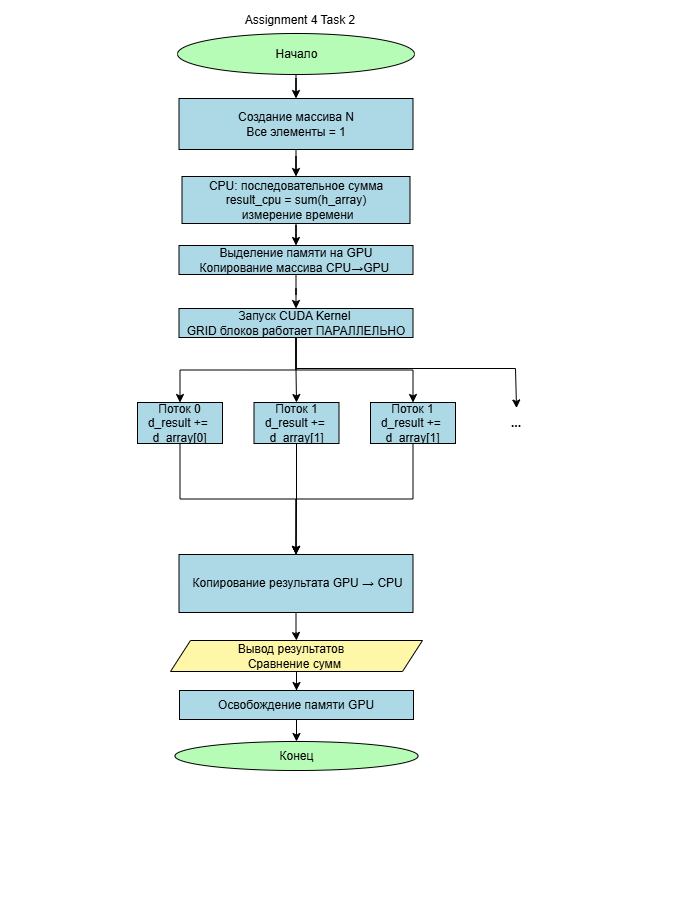

The diagram above was exported from draw.io. Its source (the exported page's mxGraphModel, read from the mxfile embedded in the PNG):
<mxGraphModel dx="960" dy="477" grid="0" gridSize="10" guides="1" tooltips="1" connect="1" arrows="1" fold="1" page="1" pageScale="1" pageWidth="700" pageHeight="900" background="light-dark(#000000,#FFFFFF)" math="0" shadow="0">
  <root>
    <mxCell id="0" />
    <mxCell id="1" parent="0" />
    <mxCell id="doy44mVqO59pjQrLM7yg-3" edge="1" parent="1" source="doy44mVqO59pjQrLM7yg-1" style="edgeStyle=orthogonalEdgeStyle;rounded=0;orthogonalLoop=1;jettySize=auto;html=1;strokeColor=light-dark(#000000,#000000);" target="doy44mVqO59pjQrLM7yg-2" value="">
      <mxGeometry relative="1" as="geometry" />
    </mxCell>
    <mxCell id="doy44mVqO59pjQrLM7yg-1" parent="1" style="ellipse;html=1;labelBackgroundColor=none;fillColor=light-dark(#FFFFFF,#B6FCB6);fontColor=light-dark(#000000,#000000);strokeColor=light-dark(#000000,#000000);" value="Начало" vertex="1">
      <mxGeometry height="41" width="237" x="177" y="33" as="geometry" />
    </mxCell>
    <mxCell id="H-YSsGn8ZeCYWvAc8pk7-2" edge="1" parent="1" source="doy44mVqO59pjQrLM7yg-2" style="edgeStyle=orthogonalEdgeStyle;rounded=0;orthogonalLoop=1;jettySize=auto;html=1;strokeColor=light-dark(#000000,#000000);" target="f95iATNivPdHY9cF_3IA-4" value="">
      <mxGeometry relative="1" as="geometry" />
    </mxCell>
    <mxCell id="doy44mVqO59pjQrLM7yg-2" parent="1" style="whiteSpace=wrap;html=1;fontColor=light-dark(#000000,#000000);fillColor=light-dark(#FFFFFF,#ADD8E6);strokeColor=light-dark(#000000,#000000);" value="Создание массива N&lt;br&gt;Все элементы = 1" vertex="1">
      <mxGeometry height="51" width="234" x="178.5" y="98" as="geometry" />
    </mxCell>
    <mxCell id="coULOOPrYOhBQE1Ny3B1-64" edge="1" parent="1" style="edgeStyle=orthogonalEdgeStyle;rounded=0;orthogonalLoop=1;jettySize=auto;html=1;" value="">
      <mxGeometry relative="1" as="geometry">
        <mxPoint x="420" y="643" as="sourcePoint" />
        <mxPoint x="575.5" y="787" as="targetPoint" />
      </mxGeometry>
    </mxCell>
    <mxCell id="coULOOPrYOhBQE1Ny3B1-61" parent="1" style="ellipse;whiteSpace=wrap;html=1;fillColor=light-dark(#FFFFFF,#B6FCB6);fontColor=light-dark(#000000,#000000);strokeColor=light-dark(#000000,#000000);" value="Конец" vertex="1">
      <mxGeometry height="29" width="243" x="174.5" y="741" as="geometry" />
    </mxCell>
    <mxCell id="coULOOPrYOhBQE1Ny3B1-65" parent="1" style="text;html=1;whiteSpace=wrap;strokeColor=none;fillColor=none;align=center;verticalAlign=middle;rounded=0;fontColor=light-dark(#000000,#000000);" value="Assignment 4 Task 2" vertex="1">
      <mxGeometry height="30" width="214" x="193" y="5" as="geometry" />
    </mxCell>
    <mxCell id="H-YSsGn8ZeCYWvAc8pk7-14" edge="1" parent="1" source="f95iATNivPdHY9cF_3IA-4" style="edgeStyle=orthogonalEdgeStyle;rounded=0;orthogonalLoop=1;jettySize=auto;html=1;strokeColor=light-dark(#000000,#000000);" target="H-YSsGn8ZeCYWvAc8pk7-13" value="">
      <mxGeometry relative="1" as="geometry" />
    </mxCell>
    <mxCell id="f95iATNivPdHY9cF_3IA-4" parent="1" style="whiteSpace=wrap;html=1;fillColor=light-dark(#FFFFFF,#ADD8E6);strokeColor=light-dark(#000000,#000000);fontColor=light-dark(#000000,#000000);" value="CPU: последовательное сумма&lt;div&gt;result_cpu = sum(h_array)&lt;/div&gt;&lt;div&gt;&amp;nbsp;измерение времени&lt;/div&gt;" vertex="1">
      <mxGeometry height="47" width="228" x="181.5" y="176" as="geometry" />
    </mxCell>
    <mxCell id="H-YSsGn8ZeCYWvAc8pk7-25" edge="1" parent="1" source="-J9gJxN7wvMik5HG6t_z-2" style="edgeStyle=orthogonalEdgeStyle;rounded=0;orthogonalLoop=1;jettySize=auto;html=1;strokeColor=light-dark(#000000,#000000);" target="H-YSsGn8ZeCYWvAc8pk7-23" value="">
      <mxGeometry relative="1" as="geometry" />
    </mxCell>
    <mxCell id="-J9gJxN7wvMik5HG6t_z-2" parent="1" style="whiteSpace=wrap;html=1;fillColor=light-dark(#FFFFFF,#ADD8E6);strokeColor=light-dark(#000000,#000000);fontColor=light-dark(#000000,#000000);" value="Поток 0&lt;div&gt;d_result +=&amp;nbsp;&lt;/div&gt;&lt;div&gt;d_array[0]&lt;/div&gt;" vertex="1">
      <mxGeometry height="41" width="85" x="137" y="402" as="geometry" />
    </mxCell>
    <mxCell id="H-YSsGn8ZeCYWvAc8pk7-29" edge="1" parent="1" source="H-YSsGn8ZeCYWvAc8pk7-5" style="edgeStyle=orthogonalEdgeStyle;rounded=0;orthogonalLoop=1;jettySize=auto;html=1;strokeColor=light-dark(#000000,#000000);" target="H-YSsGn8ZeCYWvAc8pk7-24" value="">
      <mxGeometry relative="1" as="geometry" />
    </mxCell>
    <mxCell id="H-YSsGn8ZeCYWvAc8pk7-5" parent="1" style="shape=parallelogram;perimeter=parallelogramPerimeter;whiteSpace=wrap;html=1;fixedSize=1;fillColor=light-dark(#FFFFFF,#FFF7A8);strokeColor=light-dark(#000000,#000000);fontColor=light-dark(#000000,#000000);" value="Вывод результатов&amp;nbsp; &amp;nbsp;&lt;div&gt;Сравнение сумм&amp;nbsp;&lt;/div&gt;" vertex="1">
      <mxGeometry height="31" width="252" x="170" y="640" as="geometry" />
    </mxCell>
    <mxCell id="x784M9ZzJXAXV_fJw6xJ-17" edge="1" parent="1" source="H-YSsGn8ZeCYWvAc8pk7-13" style="edgeStyle=orthogonalEdgeStyle;rounded=0;orthogonalLoop=1;jettySize=auto;html=1;strokeColor=light-dark(#000000,#000000);" target="H-YSsGn8ZeCYWvAc8pk7-18" value="">
      <mxGeometry relative="1" as="geometry" />
    </mxCell>
    <mxCell id="H-YSsGn8ZeCYWvAc8pk7-13" parent="1" style="whiteSpace=wrap;html=1;fontColor=light-dark(#000000,#000000);fillColor=light-dark(#FFFFFF,#ADD8E6);strokeColor=light-dark(#000000,#000000);" value="Выделение памяти на GPU&lt;div&gt;Копирование массива CPU→GPU&amp;nbsp;&lt;/div&gt;" vertex="1">
      <mxGeometry height="29" width="234" x="178.5" y="245" as="geometry" />
    </mxCell>
    <mxCell id="H-YSsGn8ZeCYWvAc8pk7-32" edge="1" parent="1" style="edgeStyle=orthogonalEdgeStyle;rounded=0;orthogonalLoop=1;jettySize=auto;html=1;" value="">
      <mxGeometry relative="1" as="geometry">
        <mxPoint x="303" y="334.03703703703695" as="sourcePoint" />
        <mxPoint x="334" y="336.03703703703707" as="targetPoint" />
      </mxGeometry>
    </mxCell>
    <mxCell id="H-YSsGn8ZeCYWvAc8pk7-22" edge="1" parent="1" source="H-YSsGn8ZeCYWvAc8pk7-18" style="edgeStyle=orthogonalEdgeStyle;rounded=0;orthogonalLoop=1;jettySize=auto;html=1;exitX=0.5;exitY=1;exitDx=0;exitDy=0;entryX=0.5;entryY=0;entryDx=0;entryDy=0;strokeColor=light-dark(#000000,#000000);" target="-J9gJxN7wvMik5HG6t_z-2">
      <mxGeometry relative="1" as="geometry" />
    </mxCell>
    <mxCell id="x784M9ZzJXAXV_fJw6xJ-10" edge="1" parent="1" source="H-YSsGn8ZeCYWvAc8pk7-18" style="edgeStyle=orthogonalEdgeStyle;rounded=0;orthogonalLoop=1;jettySize=auto;html=1;exitX=0.5;exitY=1;exitDx=0;exitDy=0;entryX=0.5;entryY=0;entryDx=0;entryDy=0;strokeColor=light-dark(#000000,#000000);" target="x784M9ZzJXAXV_fJw6xJ-8">
      <mxGeometry relative="1" as="geometry" />
    </mxCell>
    <mxCell id="x784M9ZzJXAXV_fJw6xJ-11" edge="1" parent="1" source="H-YSsGn8ZeCYWvAc8pk7-18" style="edgeStyle=orthogonalEdgeStyle;rounded=0;orthogonalLoop=1;jettySize=auto;html=1;exitX=0.5;exitY=1;exitDx=0;exitDy=0;entryX=0.5;entryY=0;entryDx=0;entryDy=0;strokeColor=light-dark(#000000,#000000);" target="x784M9ZzJXAXV_fJw6xJ-9">
      <mxGeometry relative="1" as="geometry" />
    </mxCell>
    <mxCell id="x784M9ZzJXAXV_fJw6xJ-15" edge="1" parent="1" source="H-YSsGn8ZeCYWvAc8pk7-18" style="edgeStyle=orthogonalEdgeStyle;rounded=0;orthogonalLoop=1;jettySize=auto;html=1;exitX=0.5;exitY=1;exitDx=0;exitDy=0;entryX=0.5;entryY=0;entryDx=0;entryDy=0;strokeColor=light-dark(#000000,#000000);" target="x784M9ZzJXAXV_fJw6xJ-14">
      <mxGeometry relative="1" as="geometry">
        <Array as="points">
          <mxPoint x="296" y="368" />
          <mxPoint x="515" y="368" />
          <mxPoint x="515" y="407" />
        </Array>
      </mxGeometry>
    </mxCell>
    <mxCell id="H-YSsGn8ZeCYWvAc8pk7-18" parent="1" style="whiteSpace=wrap;html=1;fontColor=light-dark(#000000,#000000);fillColor=light-dark(#FFFFFF,#ADD8E6);strokeColor=light-dark(#000000,#000000);" value="Запуск CUDA Kernel&amp;nbsp;&lt;div&gt;GRID блоков работает ПАРАЛЛЕЛЬНО&lt;/div&gt;" vertex="1">
      <mxGeometry height="29" width="234" x="178.5" y="308" as="geometry" />
    </mxCell>
    <mxCell id="H-YSsGn8ZeCYWvAc8pk7-27" edge="1" parent="1" source="H-YSsGn8ZeCYWvAc8pk7-23" style="edgeStyle=orthogonalEdgeStyle;rounded=0;orthogonalLoop=1;jettySize=auto;html=1;strokeColor=light-dark(#000000,#000000);" target="H-YSsGn8ZeCYWvAc8pk7-5" value="">
      <mxGeometry relative="1" as="geometry" />
    </mxCell>
    <mxCell id="H-YSsGn8ZeCYWvAc8pk7-23" parent="1" style="whiteSpace=wrap;html=1;fontColor=light-dark(#000000,#000000);fillColor=light-dark(#FFFFFF,#ADD8E6);strokeColor=light-dark(#000000,#000000);" value="&lt;br&gt;&lt;div&gt;&amp;nbsp;Копирование результата GPU → CPU&lt;/div&gt;&lt;div&gt;&lt;br&gt;&lt;/div&gt;" vertex="1">
      <mxGeometry height="58" width="234" x="178.5" y="554" as="geometry" />
    </mxCell>
    <mxCell id="H-YSsGn8ZeCYWvAc8pk7-30" edge="1" parent="1" source="H-YSsGn8ZeCYWvAc8pk7-24" style="edgeStyle=orthogonalEdgeStyle;rounded=0;orthogonalLoop=1;jettySize=auto;html=1;strokeColor=light-dark(#000000,#000000);" target="coULOOPrYOhBQE1Ny3B1-61" value="">
      <mxGeometry relative="1" as="geometry" />
    </mxCell>
    <mxCell id="H-YSsGn8ZeCYWvAc8pk7-24" parent="1" style="whiteSpace=wrap;html=1;fontColor=light-dark(#000000,#000000);fillColor=light-dark(#FFFFFF,#ADD8E6);strokeColor=light-dark(#000000,#000000);" value="Освобождение памяти GPU" vertex="1">
      <mxGeometry height="29" width="234" x="179" y="690" as="geometry" />
    </mxCell>
    <mxCell id="x784M9ZzJXAXV_fJw6xJ-12" edge="1" parent="1" source="x784M9ZzJXAXV_fJw6xJ-8" style="edgeStyle=orthogonalEdgeStyle;rounded=0;orthogonalLoop=1;jettySize=auto;html=1;exitX=0.5;exitY=1;exitDx=0;exitDy=0;entryX=0.5;entryY=0;entryDx=0;entryDy=0;strokeColor=light-dark(#000000,#000000);" target="H-YSsGn8ZeCYWvAc8pk7-23">
      <mxGeometry relative="1" as="geometry" />
    </mxCell>
    <mxCell id="x784M9ZzJXAXV_fJw6xJ-8" parent="1" style="whiteSpace=wrap;html=1;fillColor=light-dark(#FFFFFF,#ADD8E6);strokeColor=light-dark(#000000,#000000);fontColor=light-dark(#000000,#000000);" value="Поток 1&lt;div&gt;d_result +=&amp;nbsp;&lt;/div&gt;&lt;div&gt;d_array[1]&lt;/div&gt;" vertex="1">
      <mxGeometry height="41" width="85" x="253.5" y="402" as="geometry" />
    </mxCell>
    <mxCell id="x784M9ZzJXAXV_fJw6xJ-13" edge="1" parent="1" source="x784M9ZzJXAXV_fJw6xJ-9" style="edgeStyle=orthogonalEdgeStyle;rounded=0;orthogonalLoop=1;jettySize=auto;html=1;exitX=0.5;exitY=1;exitDx=0;exitDy=0;entryX=0.5;entryY=0;entryDx=0;entryDy=0;strokeColor=light-dark(#000000,#000000);" target="H-YSsGn8ZeCYWvAc8pk7-23">
      <mxGeometry relative="1" as="geometry" />
    </mxCell>
    <mxCell id="x784M9ZzJXAXV_fJw6xJ-9" parent="1" style="whiteSpace=wrap;html=1;fillColor=light-dark(#FFFFFF,#ADD8E6);strokeColor=light-dark(#000000,#000000);fontColor=light-dark(#000000,#000000);" value="Поток 1&lt;div&gt;d_result +=&amp;nbsp;&lt;/div&gt;&lt;div&gt;d_array[1]&lt;/div&gt;" vertex="1">
      <mxGeometry height="41" width="85" x="370" y="402" as="geometry" />
    </mxCell>
    <mxCell id="x784M9ZzJXAXV_fJw6xJ-14" parent="1" style="text;html=1;whiteSpace=wrap;strokeColor=none;fillColor=none;align=center;verticalAlign=middle;rounded=0;" value="&lt;font style=&quot;color: light-dark(rgb(0, 0, 0), rgb(0, 0, 0));&quot;&gt;&lt;b&gt;...&lt;/b&gt;&lt;/font&gt;" vertex="1">
      <mxGeometry height="30" width="60" x="486" y="407.5" as="geometry" />
    </mxCell>
  </root>
</mxGraphModel>